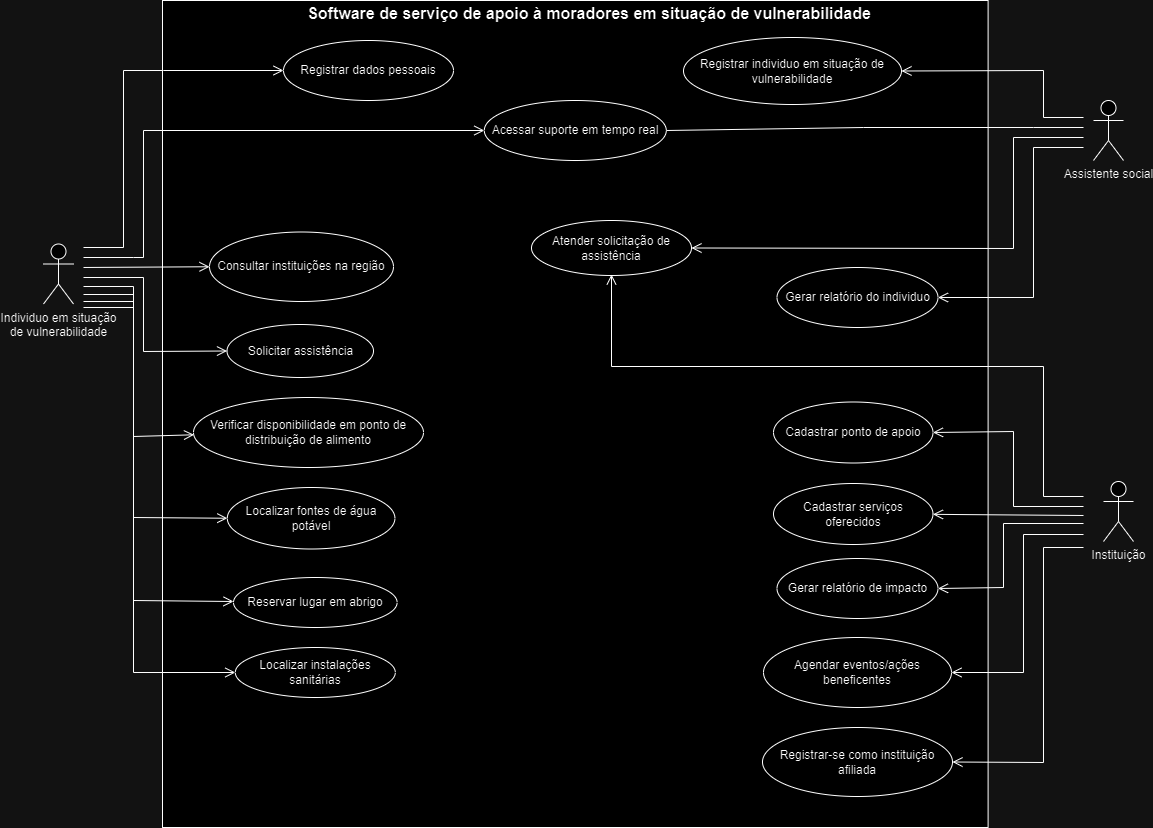

The diagram above was exported from draw.io. Its source (the exported page's mxGraphModel, read from the mxfile embedded in the PNG):
<mxGraphModel dx="1393" dy="766" grid="1" gridSize="10" guides="1" tooltips="1" connect="1" arrows="1" fold="1" page="1" pageScale="1" pageWidth="827" pageHeight="1169" math="0" shadow="0">
  <root>
    <mxCell id="0" />
    <mxCell id="1" parent="0" />
    <object label="Individuo em situação&lt;br&gt;de vulnerabilidade" id="8R7y14SZM3HFs7QlCijA-49">
      <mxCell style="shape=umlActor;verticalLabelPosition=bottom;verticalAlign=top;html=1;outlineConnect=0;direction=east;" vertex="1" parent="1">
        <mxGeometry x="300" y="433.5" width="30" height="60" as="geometry" />
      </mxCell>
    </object>
    <mxCell id="8R7y14SZM3HFs7QlCijA-50" value="" style="whiteSpace=wrap;html=1;aspect=fixed;" vertex="1" parent="1">
      <mxGeometry x="419" y="190" width="825.6" height="827" as="geometry" />
    </mxCell>
    <mxCell id="8R7y14SZM3HFs7QlCijA-51" value="&lt;div style=&quot;text-align: justify; font-size: 16px;&quot;&gt;&lt;span style=&quot;background-color: initial; font-size: 16px;&quot;&gt;Software de serviço de apoio à moradores em situação de vulnerabilidade&lt;/span&gt;&lt;/div&gt;" style="text;html=1;strokeColor=none;fillColor=none;align=center;verticalAlign=middle;whiteSpace=wrap;rounded=0;fontStyle=1;fontSize=16;" vertex="1" parent="1">
      <mxGeometry x="551" y="193" width="590" height="20" as="geometry" />
    </mxCell>
    <mxCell id="8R7y14SZM3HFs7QlCijA-52" value="Registrar individuo em situação de vulnerabilidade" style="ellipse;whiteSpace=wrap;html=1;" vertex="1" parent="1">
      <mxGeometry x="940" y="227" width="218" height="67" as="geometry" />
    </mxCell>
    <mxCell id="8R7y14SZM3HFs7QlCijA-53" value="Consultar instituições na região" style="ellipse;whiteSpace=wrap;html=1;" vertex="1" parent="1">
      <mxGeometry x="466" y="421.5" width="184" height="69.5" as="geometry" />
    </mxCell>
    <mxCell id="8R7y14SZM3HFs7QlCijA-54" value="Acessar suporte em tempo real" style="ellipse;whiteSpace=wrap;html=1;" vertex="1" parent="1">
      <mxGeometry x="740.8" y="290" width="182" height="60" as="geometry" />
    </mxCell>
    <mxCell id="8R7y14SZM3HFs7QlCijA-55" value="Registrar-se como instituição afiliada" style="ellipse;whiteSpace=wrap;html=1;" vertex="1" parent="1">
      <mxGeometry x="1019" y="917" width="190" height="69" as="geometry" />
    </mxCell>
    <mxCell id="8R7y14SZM3HFs7QlCijA-56" value="Assistente social" style="shape=umlActor;verticalLabelPosition=bottom;verticalAlign=top;html=1;outlineConnect=0;" vertex="1" parent="1">
      <mxGeometry x="1350" y="290" width="30" height="60" as="geometry" />
    </mxCell>
    <mxCell id="8R7y14SZM3HFs7QlCijA-57" value="" style="endArrow=open;startArrow=none;endFill=0;startFill=0;endSize=8;html=1;verticalAlign=bottom;labelBackgroundColor=none;strokeWidth=1;rounded=0;entryX=1;entryY=0.5;entryDx=0;entryDy=0;" edge="1" parent="1" target="8R7y14SZM3HFs7QlCijA-52">
      <mxGeometry width="160" relative="1" as="geometry">
        <mxPoint x="1340" y="307" as="sourcePoint" />
        <mxPoint x="778" y="543" as="targetPoint" />
        <Array as="points">
          <mxPoint x="1300" y="307" />
          <mxPoint x="1300" y="260" />
        </Array>
      </mxGeometry>
    </mxCell>
    <mxCell id="8R7y14SZM3HFs7QlCijA-59" value="Instituição" style="shape=umlActor;verticalLabelPosition=bottom;verticalAlign=top;html=1;" vertex="1" parent="1">
      <mxGeometry x="1360" y="671" width="30" height="60" as="geometry" />
    </mxCell>
    <mxCell id="8R7y14SZM3HFs7QlCijA-60" value="" style="endArrow=none;html=1;rounded=0;exitX=1;exitY=0.5;exitDx=0;exitDy=0;" edge="1" parent="1" source="8R7y14SZM3HFs7QlCijA-54">
      <mxGeometry width="50" height="50" relative="1" as="geometry">
        <mxPoint x="1028" y="403" as="sourcePoint" />
        <mxPoint x="1340" y="317" as="targetPoint" />
        <Array as="points">
          <mxPoint x="1120" y="317" />
          <mxPoint x="1290" y="317" />
        </Array>
      </mxGeometry>
    </mxCell>
    <mxCell id="8R7y14SZM3HFs7QlCijA-61" value="" style="endArrow=open;startArrow=none;endFill=0;startFill=0;endSize=8;html=1;verticalAlign=bottom;labelBackgroundColor=none;strokeWidth=1;rounded=0;entryX=0;entryY=0.5;entryDx=0;entryDy=0;" edge="1" parent="1" target="8R7y14SZM3HFs7QlCijA-77">
      <mxGeometry width="160" relative="1" as="geometry">
        <mxPoint x="340" y="437" as="sourcePoint" />
        <mxPoint x="663" y="268" as="targetPoint" />
        <Array as="points">
          <mxPoint x="380" y="437" />
          <mxPoint x="380" y="260" />
          <mxPoint x="420" y="260" />
        </Array>
      </mxGeometry>
    </mxCell>
    <mxCell id="8R7y14SZM3HFs7QlCijA-63" value="Atender solicitação de assistência" style="ellipse;whiteSpace=wrap;html=1;" vertex="1" parent="1">
      <mxGeometry x="788" y="410" width="160" height="55" as="geometry" />
    </mxCell>
    <mxCell id="8R7y14SZM3HFs7QlCijA-64" value="Cadastrar serviços oferecidos" style="ellipse;whiteSpace=wrap;html=1;" vertex="1" parent="1">
      <mxGeometry x="1030" y="673" width="159.5" height="61" as="geometry" />
    </mxCell>
    <mxCell id="8R7y14SZM3HFs7QlCijA-65" value="" style="endArrow=open;startArrow=none;endFill=0;startFill=0;endSize=8;html=1;verticalAlign=bottom;labelBackgroundColor=none;strokeWidth=1;rounded=0;" edge="1" parent="1" target="8R7y14SZM3HFs7QlCijA-64">
      <mxGeometry width="160" relative="1" as="geometry">
        <mxPoint x="1340" y="705" as="sourcePoint" />
        <mxPoint x="1189.5000000000068" y="705.5" as="targetPoint" />
        <Array as="points" />
      </mxGeometry>
    </mxCell>
    <mxCell id="8R7y14SZM3HFs7QlCijA-66" value="Localizar fontes de água potável" style="ellipse;whiteSpace=wrap;html=1;" vertex="1" parent="1">
      <mxGeometry x="483.80999999999995" y="677" width="167.62" height="61.5" as="geometry" />
    </mxCell>
    <mxCell id="8R7y14SZM3HFs7QlCijA-67" value="Reservar lugar em abrigo" style="ellipse;whiteSpace=wrap;html=1;" vertex="1" parent="1">
      <mxGeometry x="490" y="767" width="163.62" height="50" as="geometry" />
    </mxCell>
    <mxCell id="8R7y14SZM3HFs7QlCijA-68" value="" style="endArrow=open;startArrow=none;endFill=0;startFill=0;endSize=8;html=1;verticalAlign=bottom;labelBackgroundColor=none;strokeWidth=1;rounded=0;entryX=1;entryY=0.5;entryDx=0;entryDy=0;" edge="1" parent="1" target="8R7y14SZM3HFs7QlCijA-63">
      <mxGeometry width="160" relative="1" as="geometry">
        <mxPoint x="1340" y="327" as="sourcePoint" />
        <mxPoint x="853" y="263" as="targetPoint" />
        <Array as="points">
          <mxPoint x="1270" y="327" />
          <mxPoint x="1270" y="438" />
        </Array>
      </mxGeometry>
    </mxCell>
    <mxCell id="8R7y14SZM3HFs7QlCijA-69" value="Verificar disponibilidade em ponto de distribuição de alimento" style="ellipse;whiteSpace=wrap;html=1;" vertex="1" parent="1">
      <mxGeometry x="450" y="587" width="230" height="70" as="geometry" />
    </mxCell>
    <mxCell id="8R7y14SZM3HFs7QlCijA-70" value="Solicitar assistência" style="ellipse;whiteSpace=wrap;html=1;" vertex="1" parent="1">
      <mxGeometry x="483.5" y="514" width="146.5" height="53" as="geometry" />
    </mxCell>
    <mxCell id="8R7y14SZM3HFs7QlCijA-75" value="Localizar instalações sanitárias" style="ellipse;whiteSpace=wrap;html=1;" vertex="1" parent="1">
      <mxGeometry x="491.80999999999995" y="837" width="160" height="50" as="geometry" />
    </mxCell>
    <mxCell id="8R7y14SZM3HFs7QlCijA-77" value="Registrar dados pessoais" style="ellipse;whiteSpace=wrap;html=1;" vertex="1" parent="1">
      <mxGeometry x="540" y="230" width="170" height="60" as="geometry" />
    </mxCell>
    <mxCell id="8R7y14SZM3HFs7QlCijA-79" value="Gerar relatório do individuo" style="ellipse;whiteSpace=wrap;html=1;" vertex="1" parent="1">
      <mxGeometry x="1033.5" y="457" width="161" height="60" as="geometry" />
    </mxCell>
    <mxCell id="8R7y14SZM3HFs7QlCijA-80" value="" style="endArrow=open;startArrow=none;endFill=0;startFill=0;endSize=8;html=1;verticalAlign=bottom;labelBackgroundColor=none;strokeWidth=1;rounded=0;entryX=1;entryY=0.5;entryDx=0;entryDy=0;" edge="1" parent="1" target="8R7y14SZM3HFs7QlCijA-79">
      <mxGeometry width="160" relative="1" as="geometry">
        <mxPoint x="1340" y="337" as="sourcePoint" />
        <mxPoint x="918" y="403" as="targetPoint" />
        <Array as="points">
          <mxPoint x="1290" y="337" />
          <mxPoint x="1290" y="487" />
        </Array>
      </mxGeometry>
    </mxCell>
    <mxCell id="8R7y14SZM3HFs7QlCijA-81" value="Agendar eventos/ações beneficentes" style="ellipse;whiteSpace=wrap;html=1;" vertex="1" parent="1">
      <mxGeometry x="1020" y="827" width="188" height="70" as="geometry" />
    </mxCell>
    <mxCell id="8R7y14SZM3HFs7QlCijA-82" value="" style="endArrow=open;startArrow=none;endFill=0;startFill=0;endSize=8;html=1;verticalAlign=bottom;labelBackgroundColor=none;strokeWidth=1;rounded=0;entryX=1;entryY=0.5;entryDx=0;entryDy=0;" edge="1" parent="1" target="8R7y14SZM3HFs7QlCijA-55">
      <mxGeometry width="160" relative="1" as="geometry">
        <mxPoint x="1340" y="737" as="sourcePoint" />
        <mxPoint x="958" y="673" as="targetPoint" />
        <Array as="points">
          <mxPoint x="1300" y="737" />
          <mxPoint x="1300" y="952" />
        </Array>
      </mxGeometry>
    </mxCell>
    <mxCell id="8R7y14SZM3HFs7QlCijA-83" value="" style="endArrow=open;startArrow=none;endFill=0;startFill=0;endSize=8;html=1;verticalAlign=bottom;labelBackgroundColor=none;strokeWidth=1;rounded=0;entryX=0.5;entryY=1;entryDx=0;entryDy=0;" edge="1" parent="1">
      <mxGeometry width="160" relative="1" as="geometry">
        <mxPoint x="1340" y="686" as="sourcePoint" />
        <mxPoint x="868" y="464" as="targetPoint" />
        <Array as="points">
          <mxPoint x="1300" y="686" />
          <mxPoint x="1300" y="556" />
          <mxPoint x="868" y="556" />
        </Array>
      </mxGeometry>
    </mxCell>
    <mxCell id="8R7y14SZM3HFs7QlCijA-88" value="" style="endArrow=open;startArrow=none;endFill=0;startFill=0;endSize=8;html=1;verticalAlign=bottom;labelBackgroundColor=none;strokeWidth=1;rounded=0;" edge="1" parent="1" target="8R7y14SZM3HFs7QlCijA-54">
      <mxGeometry width="160" relative="1" as="geometry">
        <mxPoint x="340" y="447" as="sourcePoint" />
        <mxPoint x="550" y="270" as="targetPoint" />
        <Array as="points">
          <mxPoint x="390" y="447" />
          <mxPoint x="400" y="447" />
          <mxPoint x="400" y="320" />
        </Array>
      </mxGeometry>
    </mxCell>
    <mxCell id="8R7y14SZM3HFs7QlCijA-90" value="" style="endArrow=open;startArrow=none;endFill=0;startFill=0;endSize=8;html=1;verticalAlign=bottom;labelBackgroundColor=none;strokeWidth=1;rounded=0;entryX=0;entryY=0.5;entryDx=0;entryDy=0;" edge="1" parent="1" target="8R7y14SZM3HFs7QlCijA-53">
      <mxGeometry width="160" relative="1" as="geometry">
        <mxPoint x="340" y="457" as="sourcePoint" />
        <mxPoint x="460" y="516.95" as="targetPoint" />
        <Array as="points" />
      </mxGeometry>
    </mxCell>
    <mxCell id="8R7y14SZM3HFs7QlCijA-91" value="" style="endArrow=open;startArrow=none;endFill=0;startFill=0;endSize=8;html=1;verticalAlign=bottom;labelBackgroundColor=none;strokeWidth=1;rounded=0;entryX=0;entryY=0.5;entryDx=0;entryDy=0;" edge="1" parent="1" target="8R7y14SZM3HFs7QlCijA-70">
      <mxGeometry width="160" relative="1" as="geometry">
        <mxPoint x="340" y="467" as="sourcePoint" />
        <mxPoint x="476" y="466" as="targetPoint" />
        <Array as="points">
          <mxPoint x="400" y="467" />
          <mxPoint x="400" y="541" />
        </Array>
      </mxGeometry>
    </mxCell>
    <mxCell id="8R7y14SZM3HFs7QlCijA-92" value="" style="endArrow=open;startArrow=none;endFill=0;startFill=0;endSize=8;html=1;verticalAlign=bottom;labelBackgroundColor=none;strokeWidth=1;rounded=0;" edge="1" parent="1">
      <mxGeometry width="160" relative="1" as="geometry">
        <mxPoint x="340" y="476" as="sourcePoint" />
        <mxPoint x="450.50342212935084" y="624.2713307963043" as="targetPoint" />
        <Array as="points">
          <mxPoint x="390" y="476" />
          <mxPoint x="390" y="626" />
        </Array>
      </mxGeometry>
    </mxCell>
    <mxCell id="8R7y14SZM3HFs7QlCijA-93" value="" style="endArrow=open;startArrow=none;endFill=0;startFill=0;endSize=8;html=1;verticalAlign=bottom;labelBackgroundColor=none;strokeWidth=1;rounded=0;entryX=0;entryY=0.5;entryDx=0;entryDy=0;" edge="1" parent="1" target="8R7y14SZM3HFs7QlCijA-66">
      <mxGeometry width="160" relative="1" as="geometry">
        <mxPoint x="340" y="484" as="sourcePoint" />
        <mxPoint x="488.00000000000045" y="713.25" as="targetPoint" />
        <Array as="points">
          <mxPoint x="390" y="484" />
          <mxPoint x="390" y="707" />
        </Array>
      </mxGeometry>
    </mxCell>
    <mxCell id="8R7y14SZM3HFs7QlCijA-94" value="" style="endArrow=open;startArrow=none;endFill=0;startFill=0;endSize=8;html=1;verticalAlign=bottom;labelBackgroundColor=none;strokeWidth=1;rounded=0;entryX=0;entryY=0.5;entryDx=0;entryDy=0;" edge="1" parent="1">
      <mxGeometry width="160" relative="1" as="geometry">
        <mxPoint x="340" y="491" as="sourcePoint" />
        <mxPoint x="490" y="791" as="targetPoint" />
        <Array as="points">
          <mxPoint x="390" y="491" />
          <mxPoint x="390" y="790" />
        </Array>
      </mxGeometry>
    </mxCell>
    <mxCell id="8R7y14SZM3HFs7QlCijA-95" value="" style="endArrow=open;startArrow=none;endFill=0;startFill=0;endSize=8;html=1;verticalAlign=bottom;labelBackgroundColor=none;strokeWidth=1;rounded=0;entryX=0;entryY=0.5;entryDx=0;entryDy=0;" edge="1" parent="1" target="8R7y14SZM3HFs7QlCijA-75">
      <mxGeometry width="160" relative="1" as="geometry">
        <mxPoint x="340" y="497" as="sourcePoint" />
        <mxPoint x="508" y="736" as="targetPoint" />
        <Array as="points">
          <mxPoint x="390" y="497" />
          <mxPoint x="390" y="862" />
        </Array>
      </mxGeometry>
    </mxCell>
    <mxCell id="8R7y14SZM3HFs7QlCijA-99" value="" style="endArrow=open;startArrow=none;endFill=0;startFill=0;endSize=8;html=1;verticalAlign=bottom;labelBackgroundColor=none;strokeWidth=1;rounded=0;" edge="1" parent="1" target="8R7y14SZM3HFs7QlCijA-81">
      <mxGeometry width="160" relative="1" as="geometry">
        <mxPoint x="1340" y="724" as="sourcePoint" />
        <mxPoint x="1208.000000000004" y="869" as="targetPoint" />
        <Array as="points">
          <mxPoint x="1280" y="724" />
          <mxPoint x="1280" y="862" />
        </Array>
      </mxGeometry>
    </mxCell>
    <mxCell id="8R7y14SZM3HFs7QlCijA-100" value="Gerar relatório de impacto" style="ellipse;whiteSpace=wrap;html=1;" vertex="1" parent="1">
      <mxGeometry x="1033.5" y="748" width="161" height="60" as="geometry" />
    </mxCell>
    <mxCell id="8R7y14SZM3HFs7QlCijA-101" value="" style="endArrow=open;startArrow=none;endFill=0;startFill=0;endSize=8;html=1;verticalAlign=bottom;labelBackgroundColor=none;strokeWidth=1;rounded=0;entryX=1;entryY=0.5;entryDx=0;entryDy=0;" edge="1" parent="1" target="8R7y14SZM3HFs7QlCijA-100">
      <mxGeometry width="160" relative="1" as="geometry">
        <mxPoint x="1340" y="713" as="sourcePoint" />
        <mxPoint x="1190" y="780" as="targetPoint" />
        <Array as="points">
          <mxPoint x="1260" y="713" />
          <mxPoint x="1260" y="777" />
        </Array>
      </mxGeometry>
    </mxCell>
    <mxCell id="8R7y14SZM3HFs7QlCijA-103" value="" style="endArrow=open;startArrow=none;endFill=0;startFill=0;endSize=8;html=1;verticalAlign=bottom;labelBackgroundColor=none;strokeWidth=1;rounded=0;entryX=1;entryY=0.5;entryDx=0;entryDy=0;" edge="1" parent="1" target="8R7y14SZM3HFs7QlCijA-105">
      <mxGeometry width="160" relative="1" as="geometry">
        <mxPoint x="1340" y="696" as="sourcePoint" />
        <mxPoint x="680.0000000000009" y="621" as="targetPoint" />
        <Array as="points">
          <mxPoint x="1270" y="696" />
          <mxPoint x="1270" y="621" />
        </Array>
      </mxGeometry>
    </mxCell>
    <mxCell id="8R7y14SZM3HFs7QlCijA-105" value="Cadastrar ponto de apoio" style="ellipse;whiteSpace=wrap;html=1;" vertex="1" parent="1">
      <mxGeometry x="1030" y="591.5" width="159.5" height="61" as="geometry" />
    </mxCell>
  </root>
</mxGraphModel>